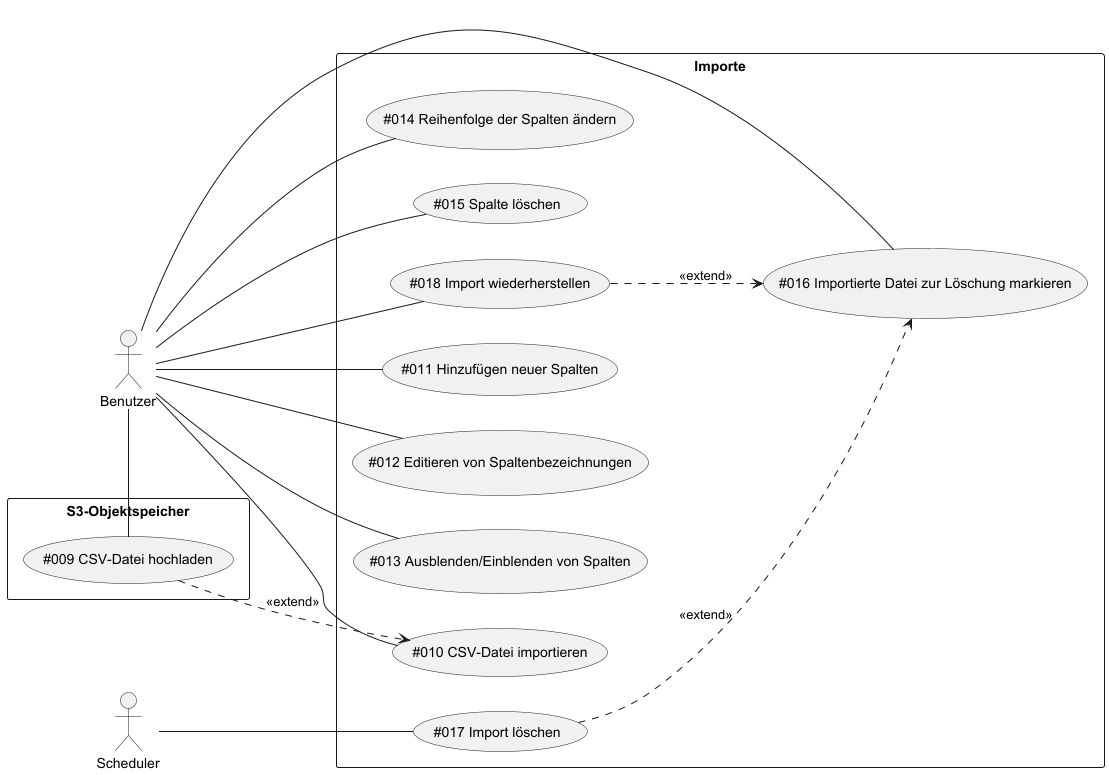

The diagram above was rendered by PlantUML. Its source (embedded in the PNG):
@startuml
left to right direction

actor Benutzer as Actor1
actor Scheduler as Actor2

rectangle "S3-Objektspeicher" {
    (#009 CSV-Datei hochladen) as (UC9)
}

rectangle "Importe" {
    (#012 Editieren von Spaltenbezeichnungen) as (UC12)
    (#016 Importierte Datei zur Löschung markieren) as (UC16)
    (#010 CSV-Datei importieren) as (UC10)
    (#011 Hinzufügen neuer Spalten) as (UC11)
    (#013 Ausblenden/Einblenden von Spalten) as (UC13)
    (#014 Reihenfolge der Spalten ändern) as (UC14)
    (#015 Spalte löschen) as (UC15)
    (#017 Import löschen) as (UC17)
    (#018 Import wiederherstellen) as (UC18)
}

Actor2 -- (UC17)

Actor1 - (UC9)
Actor1 - (UC10)
Actor1 - (UC11)
Actor1 - (UC12)
Actor1 - (UC13)
Actor1 - (UC14)
Actor1 - (UC15)
Actor1 - (UC16)
Actor1 - (UC18)

(UC9) ..> UC10 : <<extend>>
(UC17) ..> (UC16) : <<extend>>
(UC18) ..> UC16 : <<extend>>

@enduml